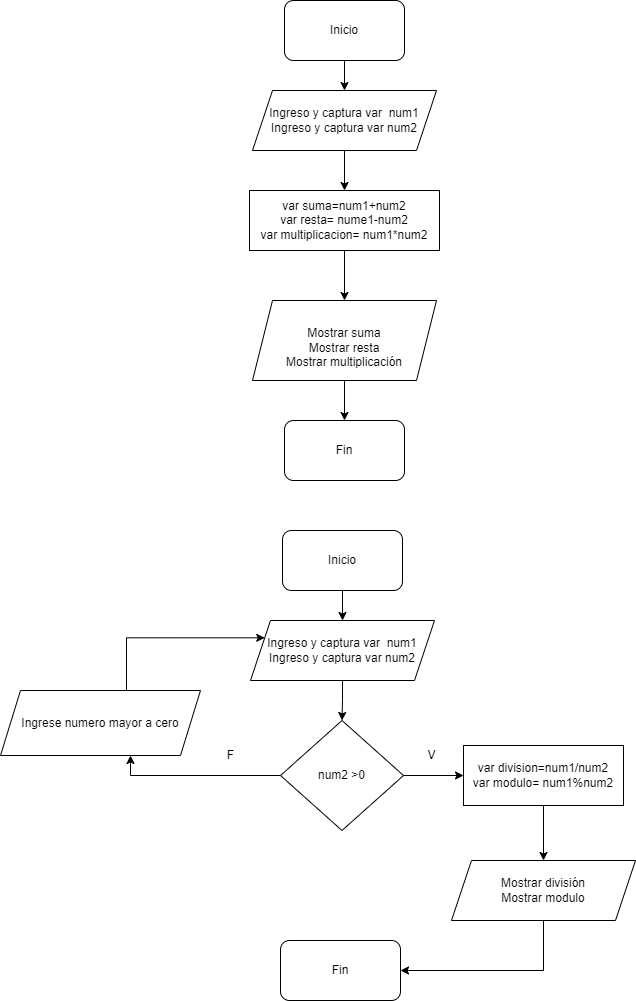

The diagram above was exported from draw.io. Its source (the exported page's mxGraphModel, read from the mxfile embedded in the PNG):
<mxGraphModel dx="926" dy="425" grid="1" gridSize="10" guides="1" tooltips="1" connect="1" arrows="1" fold="1" page="1" pageScale="1" pageWidth="827" pageHeight="1169" math="0" shadow="0">
  <root>
    <mxCell id="0" />
    <mxCell id="1" parent="0" />
    <mxCell id="17EtYyzBtZhXfyBQkKz4-8" value="" style="edgeStyle=orthogonalEdgeStyle;rounded=0;orthogonalLoop=1;jettySize=auto;html=1;" edge="1" parent="1" source="17EtYyzBtZhXfyBQkKz4-1">
      <mxGeometry relative="1" as="geometry">
        <mxPoint x="414" y="160" as="targetPoint" />
      </mxGeometry>
    </mxCell>
    <mxCell id="17EtYyzBtZhXfyBQkKz4-1" value="Inicio" style="rounded=1;whiteSpace=wrap;html=1;" vertex="1" parent="1">
      <mxGeometry x="354" y="70" width="120" height="60" as="geometry" />
    </mxCell>
    <mxCell id="17EtYyzBtZhXfyBQkKz4-11" value="" style="edgeStyle=orthogonalEdgeStyle;rounded=0;orthogonalLoop=1;jettySize=auto;html=1;" edge="1" parent="1" source="17EtYyzBtZhXfyBQkKz4-4">
      <mxGeometry relative="1" as="geometry">
        <mxPoint x="414" y="370" as="targetPoint" />
      </mxGeometry>
    </mxCell>
    <mxCell id="17EtYyzBtZhXfyBQkKz4-4" value="var suma=num1+num2&lt;br&gt;var resta= nume1-num2&lt;br&gt;var multiplicacion= num1*num2" style="rounded=0;whiteSpace=wrap;html=1;" vertex="1" parent="1">
      <mxGeometry x="319" y="260" width="190" height="60" as="geometry" />
    </mxCell>
    <mxCell id="17EtYyzBtZhXfyBQkKz4-9" value="" style="edgeStyle=orthogonalEdgeStyle;rounded=0;orthogonalLoop=1;jettySize=auto;html=1;" edge="1" parent="1" target="17EtYyzBtZhXfyBQkKz4-4">
      <mxGeometry relative="1" as="geometry">
        <mxPoint x="414" y="220" as="sourcePoint" />
      </mxGeometry>
    </mxCell>
    <mxCell id="17EtYyzBtZhXfyBQkKz4-6" value="&lt;span&gt;Ingreso y captura var&amp;nbsp; num1&lt;/span&gt;&lt;br&gt;&lt;span&gt;Ingreso y captura var num2&lt;/span&gt;" style="shape=parallelogram;perimeter=parallelogramPerimeter;whiteSpace=wrap;html=1;fixedSize=1;" vertex="1" parent="1">
      <mxGeometry x="322" y="160" width="184" height="60" as="geometry" />
    </mxCell>
    <mxCell id="17EtYyzBtZhXfyBQkKz4-20" value="" style="edgeStyle=orthogonalEdgeStyle;rounded=0;orthogonalLoop=1;jettySize=auto;html=1;" edge="1" parent="1" target="17EtYyzBtZhXfyBQkKz4-19">
      <mxGeometry relative="1" as="geometry">
        <mxPoint x="414" y="430" as="sourcePoint" />
      </mxGeometry>
    </mxCell>
    <mxCell id="17EtYyzBtZhXfyBQkKz4-10" value="&lt;br&gt;Mostrar suma&lt;br&gt;Mostrar resta&lt;br&gt;Mostrar multiplicación" style="shape=parallelogram;perimeter=parallelogramPerimeter;whiteSpace=wrap;html=1;fixedSize=1;" vertex="1" parent="1">
      <mxGeometry x="322" y="370" width="184" height="80" as="geometry" />
    </mxCell>
    <mxCell id="17EtYyzBtZhXfyBQkKz4-19" value="Fin" style="rounded=1;whiteSpace=wrap;html=1;" vertex="1" parent="1">
      <mxGeometry x="354" y="490" width="120" height="60" as="geometry" />
    </mxCell>
    <mxCell id="17EtYyzBtZhXfyBQkKz4-32" value="" style="edgeStyle=orthogonalEdgeStyle;rounded=0;orthogonalLoop=1;jettySize=auto;html=1;" edge="1" source="17EtYyzBtZhXfyBQkKz4-33" target="17EtYyzBtZhXfyBQkKz4-37" parent="1">
      <mxGeometry relative="1" as="geometry" />
    </mxCell>
    <mxCell id="17EtYyzBtZhXfyBQkKz4-33" value="Inicio" style="rounded=1;whiteSpace=wrap;html=1;" vertex="1" parent="1">
      <mxGeometry x="352" y="600" width="120" height="60" as="geometry" />
    </mxCell>
    <mxCell id="17EtYyzBtZhXfyBQkKz4-34" value="" style="edgeStyle=orthogonalEdgeStyle;rounded=0;orthogonalLoop=1;jettySize=auto;html=1;" edge="1" source="17EtYyzBtZhXfyBQkKz4-35" target="17EtYyzBtZhXfyBQkKz4-39" parent="1">
      <mxGeometry relative="1" as="geometry" />
    </mxCell>
    <mxCell id="17EtYyzBtZhXfyBQkKz4-35" value="var division=num1/num2&lt;br&gt;var modulo= num1%num2" style="rounded=0;whiteSpace=wrap;html=1;" vertex="1" parent="1">
      <mxGeometry x="533" y="815" width="160" height="60" as="geometry" />
    </mxCell>
    <mxCell id="17EtYyzBtZhXfyBQkKz4-51" value="" style="edgeStyle=orthogonalEdgeStyle;rounded=0;orthogonalLoop=1;jettySize=auto;html=1;" edge="1" parent="1" source="17EtYyzBtZhXfyBQkKz4-37" target="17EtYyzBtZhXfyBQkKz4-50">
      <mxGeometry relative="1" as="geometry" />
    </mxCell>
    <mxCell id="17EtYyzBtZhXfyBQkKz4-37" value="&lt;span&gt;Ingreso y captura var&amp;nbsp; num1&lt;/span&gt;&lt;br&gt;&lt;span&gt;Ingreso y captura var num2&lt;/span&gt;" style="shape=parallelogram;perimeter=parallelogramPerimeter;whiteSpace=wrap;html=1;fixedSize=1;" vertex="1" parent="1">
      <mxGeometry x="320" y="690" width="184" height="60" as="geometry" />
    </mxCell>
    <mxCell id="17EtYyzBtZhXfyBQkKz4-53" value="" style="edgeStyle=orthogonalEdgeStyle;rounded=0;orthogonalLoop=1;jettySize=auto;html=1;" edge="1" parent="1" source="17EtYyzBtZhXfyBQkKz4-39" target="17EtYyzBtZhXfyBQkKz4-40">
      <mxGeometry relative="1" as="geometry">
        <Array as="points">
          <mxPoint x="613" y="1040" />
        </Array>
      </mxGeometry>
    </mxCell>
    <mxCell id="17EtYyzBtZhXfyBQkKz4-39" value="Mostrar división&lt;br&gt;Mostrar modulo" style="shape=parallelogram;perimeter=parallelogramPerimeter;whiteSpace=wrap;html=1;fixedSize=1;" vertex="1" parent="1">
      <mxGeometry x="521" y="930" width="184" height="60" as="geometry" />
    </mxCell>
    <mxCell id="17EtYyzBtZhXfyBQkKz4-40" value="Fin" style="rounded=1;whiteSpace=wrap;html=1;" vertex="1" parent="1">
      <mxGeometry x="350" y="1010" width="120" height="60" as="geometry" />
    </mxCell>
    <mxCell id="17EtYyzBtZhXfyBQkKz4-52" value="" style="edgeStyle=orthogonalEdgeStyle;rounded=0;orthogonalLoop=1;jettySize=auto;html=1;" edge="1" parent="1" source="17EtYyzBtZhXfyBQkKz4-50" target="17EtYyzBtZhXfyBQkKz4-35">
      <mxGeometry relative="1" as="geometry" />
    </mxCell>
    <mxCell id="17EtYyzBtZhXfyBQkKz4-65" style="edgeStyle=orthogonalEdgeStyle;rounded=0;orthogonalLoop=1;jettySize=auto;html=1;" edge="1" parent="1" source="17EtYyzBtZhXfyBQkKz4-50" target="17EtYyzBtZhXfyBQkKz4-58">
      <mxGeometry relative="1" as="geometry">
        <Array as="points">
          <mxPoint x="200" y="845" />
        </Array>
      </mxGeometry>
    </mxCell>
    <mxCell id="17EtYyzBtZhXfyBQkKz4-50" value="num2 &amp;gt;0" style="rhombus;whiteSpace=wrap;html=1;" vertex="1" parent="1">
      <mxGeometry x="350" y="790" width="123" height="110" as="geometry" />
    </mxCell>
    <mxCell id="17EtYyzBtZhXfyBQkKz4-64" style="edgeStyle=orthogonalEdgeStyle;rounded=0;orthogonalLoop=1;jettySize=auto;html=1;entryX=0;entryY=0.25;entryDx=0;entryDy=0;exitX=0.63;exitY=0.031;exitDx=0;exitDy=0;exitPerimeter=0;" edge="1" parent="1" source="17EtYyzBtZhXfyBQkKz4-58" target="17EtYyzBtZhXfyBQkKz4-37">
      <mxGeometry relative="1" as="geometry">
        <Array as="points">
          <mxPoint x="196" y="707" />
        </Array>
      </mxGeometry>
    </mxCell>
    <mxCell id="17EtYyzBtZhXfyBQkKz4-58" value="Ingrese numero mayor a cero" style="shape=parallelogram;perimeter=parallelogramPerimeter;whiteSpace=wrap;html=1;fixedSize=1;" vertex="1" parent="1">
      <mxGeometry x="70" y="760" width="200" height="65" as="geometry" />
    </mxCell>
    <mxCell id="17EtYyzBtZhXfyBQkKz4-67" value="V" style="text;html=1;resizable=0;autosize=1;align=center;verticalAlign=middle;points=[];fillColor=none;strokeColor=none;rounded=0;" vertex="1" parent="1">
      <mxGeometry x="491" y="815" width="20" height="20" as="geometry" />
    </mxCell>
    <mxCell id="17EtYyzBtZhXfyBQkKz4-68" value="F" style="text;html=1;resizable=0;autosize=1;align=center;verticalAlign=middle;points=[];fillColor=none;strokeColor=none;rounded=0;" vertex="1" parent="1">
      <mxGeometry x="290" y="815" width="20" height="20" as="geometry" />
    </mxCell>
  </root>
</mxGraphModel>